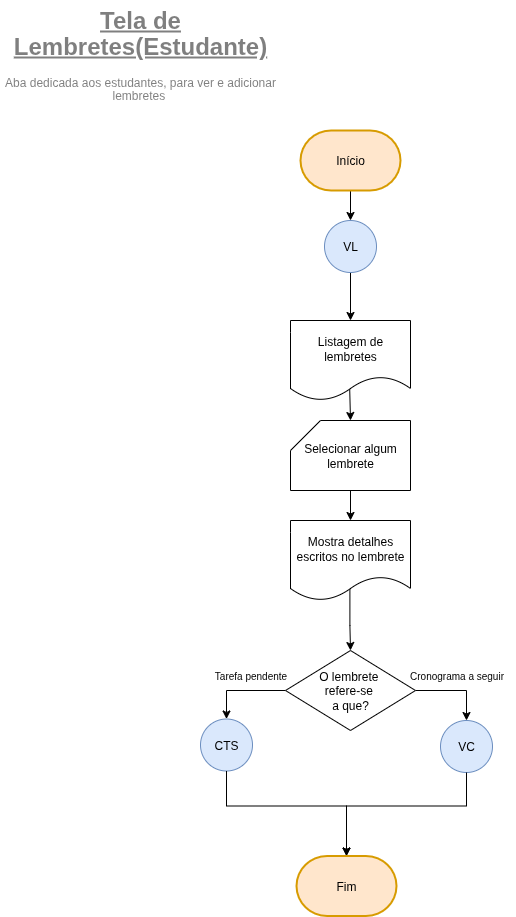

The diagram above was exported from draw.io. Its source (the exported page's mxGraphModel, read from the mxfile embedded in the PNG):
<mxGraphModel dx="1366" dy="848" grid="1" gridSize="10" guides="1" tooltips="1" connect="1" arrows="1" fold="1" page="1" pageScale="1" pageWidth="827" pageHeight="1169" math="0" shadow="0">
  <root>
    <mxCell id="0" />
    <mxCell id="1" parent="0" />
    <mxCell id="ow_qqksFxl6oEJBiytOZ-1" value="&lt;div style=&quot;line-height: 70%;&quot;&gt;&lt;h1 style=&quot;margin-top: 0px; line-height: 70%;&quot;&gt;&lt;span style=&quot;background-color: transparent; color: light-dark(rgb(0, 0, 0), rgb(255, 255, 255));&quot;&gt;&lt;u style=&quot;line-height: 110%;&quot;&gt;Tela de Lembretes(Estudante)&lt;/u&gt;&lt;/span&gt;&lt;/h1&gt;&lt;p style=&quot;margin-top: 0px; line-height: 110%;&quot;&gt;Aba dedicada aos estudantes, para ver e adicionar lembretes&amp;nbsp;&lt;/p&gt;&lt;/div&gt;" style="text;html=1;whiteSpace=wrap;overflow=hidden;rounded=0;align=center;textOpacity=50;" parent="1" vertex="1">
      <mxGeometry x="30" y="10" width="280" height="100" as="geometry" />
    </mxCell>
    <mxCell id="ow_qqksFxl6oEJBiytOZ-2" style="edgeStyle=orthogonalEdgeStyle;rounded=0;orthogonalLoop=1;jettySize=auto;html=1;exitX=0.5;exitY=1;exitDx=0;exitDy=0;exitPerimeter=0;entryX=0.5;entryY=0;entryDx=0;entryDy=0;fontColor=#000000;" parent="1" source="ow_qqksFxl6oEJBiytOZ-3" target="R6LamMlA5cO7SqYZq_Gd-1" edge="1">
      <mxGeometry relative="1" as="geometry">
        <mxPoint x="380" y="230" as="targetPoint" />
      </mxGeometry>
    </mxCell>
    <mxCell id="ow_qqksFxl6oEJBiytOZ-3" value="Início" style="strokeWidth=2;html=1;shape=mxgraph.flowchart.terminator;whiteSpace=wrap;strokeColor=#d79b00;align=center;verticalAlign=middle;fontFamily=Helvetica;fontSize=12;fontColor=#000000;labelBackgroundColor=none;fillColor=#ffe6cc;" parent="1" vertex="1">
      <mxGeometry x="330" y="140" width="100" height="60" as="geometry" />
    </mxCell>
    <mxCell id="R6LamMlA5cO7SqYZq_Gd-2" style="edgeStyle=orthogonalEdgeStyle;rounded=0;orthogonalLoop=1;jettySize=auto;html=1;exitX=0.5;exitY=1;exitDx=0;exitDy=0;entryX=0.5;entryY=0;entryDx=0;entryDy=0;fontColor=#000000;" parent="1" source="R6LamMlA5cO7SqYZq_Gd-1" target="irjGB_34ejN-F-FweX0E-1" edge="1">
      <mxGeometry relative="1" as="geometry">
        <mxPoint x="380" y="330" as="targetPoint" />
      </mxGeometry>
    </mxCell>
    <mxCell id="R6LamMlA5cO7SqYZq_Gd-1" value="VL" style="ellipse;whiteSpace=wrap;html=1;aspect=fixed;strokeColor=#6c8ebf;align=center;verticalAlign=middle;fontFamily=Helvetica;fontSize=12;fillColor=#dae8fc;fontColor=#000000;" parent="1" vertex="1">
      <mxGeometry x="354" y="230" width="52" height="52" as="geometry" />
    </mxCell>
    <mxCell id="kJmqkq8ZVF3yMWADQX-v-6" style="edgeStyle=orthogonalEdgeStyle;rounded=0;orthogonalLoop=1;jettySize=auto;html=1;exitX=1;exitY=0.5;exitDx=0;exitDy=0;entryX=0.5;entryY=0;entryDx=0;entryDy=0;" parent="1" source="kJmqkq8ZVF3yMWADQX-v-3" target="Kr6AQxlVvrA_d0z76SgO-4" edge="1">
      <mxGeometry relative="1" as="geometry">
        <mxPoint x="496" y="745.5" as="targetPoint" />
        <Array as="points">
          <mxPoint x="496" y="700" />
        </Array>
      </mxGeometry>
    </mxCell>
    <mxCell id="kJmqkq8ZVF3yMWADQX-v-7" style="edgeStyle=orthogonalEdgeStyle;rounded=0;orthogonalLoop=1;jettySize=auto;html=1;exitX=0;exitY=0.5;exitDx=0;exitDy=0;entryX=0.5;entryY=0;entryDx=0;entryDy=0;" parent="1" source="kJmqkq8ZVF3yMWADQX-v-3" target="Kr6AQxlVvrA_d0z76SgO-3" edge="1">
      <mxGeometry relative="1" as="geometry">
        <mxPoint x="256" y="729" as="targetPoint" />
        <mxPoint x="311" y="690.5" as="sourcePoint" />
        <Array as="points">
          <mxPoint x="256" y="700" />
        </Array>
      </mxGeometry>
    </mxCell>
    <mxCell id="kJmqkq8ZVF3yMWADQX-v-3" value="O lembrete&amp;nbsp;&lt;div&gt;refere-se&amp;nbsp;&lt;div&gt;a que?&lt;/div&gt;&lt;/div&gt;" style="rhombus;whiteSpace=wrap;html=1;" parent="1" vertex="1">
      <mxGeometry x="315" y="660" width="130" height="80" as="geometry" />
    </mxCell>
    <mxCell id="fFve7QSC31ckpnCn2roQ-6" value="" style="edgeStyle=orthogonalEdgeStyle;rounded=0;orthogonalLoop=1;jettySize=auto;html=1;" parent="1" source="kJmqkq8ZVF3yMWADQX-v-4" target="fFve7QSC31ckpnCn2roQ-5" edge="1">
      <mxGeometry relative="1" as="geometry" />
    </mxCell>
    <mxCell id="kJmqkq8ZVF3yMWADQX-v-4" value="Selecionar algum lembrete" style="shape=card;whiteSpace=wrap;html=1;" parent="1" vertex="1">
      <mxGeometry x="320" y="430" width="120" height="70" as="geometry" />
    </mxCell>
    <mxCell id="kJmqkq8ZVF3yMWADQX-v-5" style="edgeStyle=orthogonalEdgeStyle;rounded=0;orthogonalLoop=1;jettySize=auto;html=1;exitX=0.493;exitY=0.838;exitDx=0;exitDy=0;entryX=0.5;entryY=0;entryDx=0;entryDy=0;entryPerimeter=0;exitPerimeter=0;" parent="1" source="irjGB_34ejN-F-FweX0E-1" target="kJmqkq8ZVF3yMWADQX-v-4" edge="1">
      <mxGeometry relative="1" as="geometry">
        <mxPoint x="380" y="390" as="sourcePoint" />
      </mxGeometry>
    </mxCell>
    <mxCell id="kJmqkq8ZVF3yMWADQX-v-8" value="Tarefa pendente" style="text;html=1;align=center;verticalAlign=middle;resizable=0;points=[];autosize=1;strokeColor=none;fillColor=none;fontSize=10;" parent="1" vertex="1">
      <mxGeometry x="230" y="670" width="100" height="30" as="geometry" />
    </mxCell>
    <mxCell id="kJmqkq8ZVF3yMWADQX-v-9" value="Cronograma a seguir" style="text;html=1;align=center;verticalAlign=middle;resizable=0;points=[];autosize=1;strokeColor=none;fillColor=none;fontSize=10;" parent="1" vertex="1">
      <mxGeometry x="426" y="670" width="120" height="30" as="geometry" />
    </mxCell>
    <mxCell id="Kr6AQxlVvrA_d0z76SgO-3" value="CTS" style="ellipse;whiteSpace=wrap;html=1;aspect=fixed;strokeColor=#6c8ebf;align=center;verticalAlign=middle;fontFamily=Helvetica;fontSize=12;fillColor=#dae8fc;fontColor=#000000;" parent="1" vertex="1">
      <mxGeometry x="230" y="728.5" width="52" height="52" as="geometry" />
    </mxCell>
    <mxCell id="Kr6AQxlVvrA_d0z76SgO-4" value="VC" style="ellipse;whiteSpace=wrap;html=1;aspect=fixed;strokeColor=#6c8ebf;align=center;verticalAlign=middle;fontFamily=Helvetica;fontSize=12;fillColor=#dae8fc;fontColor=#000000;" parent="1" vertex="1">
      <mxGeometry x="470" y="730" width="52" height="52" as="geometry" />
    </mxCell>
    <mxCell id="QKOZE4ST_rvmDhHSPove-1" value="Fim" style="strokeWidth=2;html=1;shape=mxgraph.flowchart.terminator;whiteSpace=wrap;strokeColor=#d79b00;align=center;verticalAlign=middle;fontFamily=Helvetica;fontSize=12;fontColor=#000000;labelBackgroundColor=none;fillColor=#ffe6cc;" parent="1" vertex="1">
      <mxGeometry x="326" y="865.5" width="100" height="60" as="geometry" />
    </mxCell>
    <mxCell id="QKOZE4ST_rvmDhHSPove-2" style="edgeStyle=orthogonalEdgeStyle;rounded=0;orthogonalLoop=1;jettySize=auto;html=1;exitX=0.5;exitY=1;exitDx=0;exitDy=0;entryX=0.5;entryY=0;entryDx=0;entryDy=0;entryPerimeter=0;" parent="1" source="Kr6AQxlVvrA_d0z76SgO-4" target="QKOZE4ST_rvmDhHSPove-1" edge="1">
      <mxGeometry relative="1" as="geometry">
        <Array as="points">
          <mxPoint x="496" y="815.5" />
          <mxPoint x="376" y="815.5" />
        </Array>
      </mxGeometry>
    </mxCell>
    <mxCell id="QKOZE4ST_rvmDhHSPove-3" style="edgeStyle=orthogonalEdgeStyle;rounded=0;orthogonalLoop=1;jettySize=auto;html=1;exitX=0.5;exitY=1;exitDx=0;exitDy=0;entryX=0.5;entryY=0;entryDx=0;entryDy=0;entryPerimeter=0;" parent="1" source="Kr6AQxlVvrA_d0z76SgO-3" target="QKOZE4ST_rvmDhHSPove-1" edge="1">
      <mxGeometry relative="1" as="geometry">
        <Array as="points">
          <mxPoint x="256" y="815.5" />
          <mxPoint x="376" y="815.5" />
        </Array>
      </mxGeometry>
    </mxCell>
    <mxCell id="fFve7QSC31ckpnCn2roQ-8" value="" style="edgeStyle=orthogonalEdgeStyle;rounded=0;orthogonalLoop=1;jettySize=auto;html=1;exitX=0.495;exitY=0.822;exitDx=0;exitDy=0;exitPerimeter=0;" parent="1" source="fFve7QSC31ckpnCn2roQ-5" target="kJmqkq8ZVF3yMWADQX-v-3" edge="1">
      <mxGeometry relative="1" as="geometry" />
    </mxCell>
    <mxCell id="fFve7QSC31ckpnCn2roQ-5" value="Mostra detalhes escritos no lembrete" style="shape=document;whiteSpace=wrap;html=1;boundedLbl=1;" parent="1" vertex="1">
      <mxGeometry x="320" y="530" width="120" height="80" as="geometry" />
    </mxCell>
    <mxCell id="irjGB_34ejN-F-FweX0E-1" value="Listagem de lembretes" style="shape=document;whiteSpace=wrap;html=1;boundedLbl=1;" parent="1" vertex="1">
      <mxGeometry x="320" y="330" width="120" height="80" as="geometry" />
    </mxCell>
  </root>
</mxGraphModel>